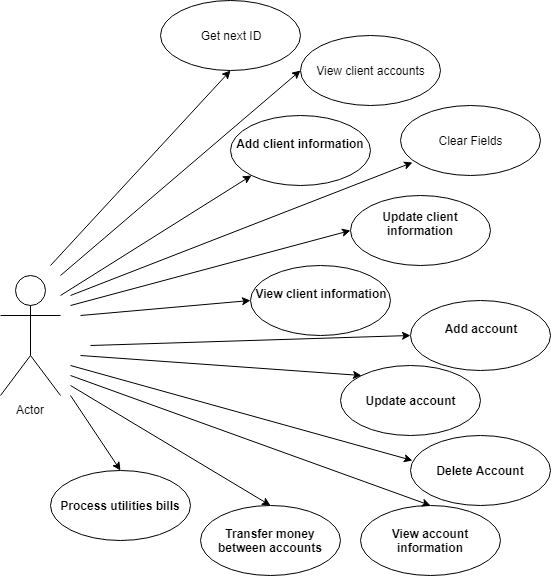

The diagram above was exported from draw.io. Its source (the exported page's mxGraphModel, read from the mxfile embedded in the PNG):
<mxGraphModel dx="1010" dy="533" grid="1" gridSize="10" guides="1" tooltips="1" connect="1" arrows="1" fold="1" page="1" pageScale="1" pageWidth="850" pageHeight="1100" math="0" shadow="0">
  <root>
    <mxCell id="0" />
    <mxCell id="1" parent="0" />
    <mxCell id="LQ2KHk_ML8tH7qlJHO4X-1" value="Actor" style="shape=umlActor;verticalLabelPosition=bottom;labelBackgroundColor=#ffffff;verticalAlign=top;html=1;outlineConnect=0;" vertex="1" parent="1">
      <mxGeometry x="60" y="280" width="60" height="120" as="geometry" />
    </mxCell>
    <mxCell id="LQ2KHk_ML8tH7qlJHO4X-8" value="&lt;b&gt;Add client information&lt;br&gt;&lt;/b&gt;&lt;br&gt;" style="ellipse;whiteSpace=wrap;html=1;" vertex="1" parent="1">
      <mxGeometry x="290" y="120" width="140" height="70" as="geometry" />
    </mxCell>
    <mxCell id="LQ2KHk_ML8tH7qlJHO4X-9" value="" style="endArrow=classic;html=1;entryX=0;entryY=1;entryDx=0;entryDy=0;" edge="1" parent="1" target="LQ2KHk_ML8tH7qlJHO4X-8">
      <mxGeometry width="50" height="50" relative="1" as="geometry">
        <mxPoint x="120" y="300" as="sourcePoint" />
        <mxPoint x="320" y="160" as="targetPoint" />
      </mxGeometry>
    </mxCell>
    <mxCell id="LQ2KHk_ML8tH7qlJHO4X-10" style="edgeStyle=orthogonalEdgeStyle;rounded=0;orthogonalLoop=1;jettySize=auto;html=1;exitX=0.5;exitY=1;exitDx=0;exitDy=0;" edge="1" parent="1" source="LQ2KHk_ML8tH7qlJHO4X-8" target="LQ2KHk_ML8tH7qlJHO4X-8">
      <mxGeometry relative="1" as="geometry" />
    </mxCell>
    <mxCell id="LQ2KHk_ML8tH7qlJHO4X-12" value="&lt;b&gt;Update client information&lt;br&gt;&lt;/b&gt;&lt;br&gt;" style="ellipse;whiteSpace=wrap;html=1;" vertex="1" parent="1">
      <mxGeometry x="410" y="200" width="140" height="70" as="geometry" />
    </mxCell>
    <mxCell id="LQ2KHk_ML8tH7qlJHO4X-13" value="" style="endArrow=classic;html=1;entryX=0;entryY=0.5;entryDx=0;entryDy=0;" edge="1" parent="1" target="LQ2KHk_ML8tH7qlJHO4X-12">
      <mxGeometry width="50" height="50" relative="1" as="geometry">
        <mxPoint x="130" y="310" as="sourcePoint" />
        <mxPoint x="310" y="180" as="targetPoint" />
      </mxGeometry>
    </mxCell>
    <mxCell id="LQ2KHk_ML8tH7qlJHO4X-14" value="&lt;b&gt;View client information&lt;br&gt;&lt;/b&gt;&lt;br&gt;" style="ellipse;whiteSpace=wrap;html=1;" vertex="1" parent="1">
      <mxGeometry x="310" y="270" width="140" height="70" as="geometry" />
    </mxCell>
    <mxCell id="LQ2KHk_ML8tH7qlJHO4X-15" value="" style="endArrow=classic;html=1;entryX=0;entryY=0.5;entryDx=0;entryDy=0;" edge="1" parent="1" target="LQ2KHk_ML8tH7qlJHO4X-14">
      <mxGeometry width="50" height="50" relative="1" as="geometry">
        <mxPoint x="140" y="320" as="sourcePoint" />
        <mxPoint x="230" y="320" as="targetPoint" />
      </mxGeometry>
    </mxCell>
    <mxCell id="LQ2KHk_ML8tH7qlJHO4X-16" value="&lt;b&gt;Add account&lt;br&gt;&lt;/b&gt;&lt;br&gt;" style="ellipse;whiteSpace=wrap;html=1;" vertex="1" parent="1">
      <mxGeometry x="470" y="305" width="140" height="70" as="geometry" />
    </mxCell>
    <mxCell id="LQ2KHk_ML8tH7qlJHO4X-17" value="&lt;b&gt;Delete Account&lt;/b&gt;&lt;br&gt;" style="ellipse;whiteSpace=wrap;html=1;" vertex="1" parent="1">
      <mxGeometry x="470" y="440" width="140" height="70" as="geometry" />
    </mxCell>
    <mxCell id="LQ2KHk_ML8tH7qlJHO4X-18" value="&lt;b&gt;Update account&lt;/b&gt;&lt;br&gt;" style="ellipse;whiteSpace=wrap;html=1;" vertex="1" parent="1">
      <mxGeometry x="400" y="370" width="140" height="70" as="geometry" />
    </mxCell>
    <mxCell id="LQ2KHk_ML8tH7qlJHO4X-19" value="&lt;b&gt;View account information&lt;/b&gt;&lt;br&gt;" style="ellipse;whiteSpace=wrap;html=1;" vertex="1" parent="1">
      <mxGeometry x="420" y="510" width="140" height="70" as="geometry" />
    </mxCell>
    <mxCell id="LQ2KHk_ML8tH7qlJHO4X-20" value="" style="endArrow=classic;html=1;entryX=0;entryY=0.5;entryDx=0;entryDy=0;" edge="1" parent="1" target="LQ2KHk_ML8tH7qlJHO4X-16">
      <mxGeometry width="50" height="50" relative="1" as="geometry">
        <mxPoint x="150" y="350" as="sourcePoint" />
        <mxPoint x="110" y="610" as="targetPoint" />
      </mxGeometry>
    </mxCell>
    <mxCell id="LQ2KHk_ML8tH7qlJHO4X-21" style="edgeStyle=orthogonalEdgeStyle;rounded=0;orthogonalLoop=1;jettySize=auto;html=1;exitX=0.5;exitY=1;exitDx=0;exitDy=0;" edge="1" parent="1" source="LQ2KHk_ML8tH7qlJHO4X-14" target="LQ2KHk_ML8tH7qlJHO4X-14">
      <mxGeometry relative="1" as="geometry" />
    </mxCell>
    <mxCell id="LQ2KHk_ML8tH7qlJHO4X-22" value="" style="endArrow=classic;html=1;entryX=0;entryY=0;entryDx=0;entryDy=0;" edge="1" parent="1" target="LQ2KHk_ML8tH7qlJHO4X-18">
      <mxGeometry width="50" height="50" relative="1" as="geometry">
        <mxPoint x="140" y="360" as="sourcePoint" />
        <mxPoint x="110" y="610" as="targetPoint" />
      </mxGeometry>
    </mxCell>
    <mxCell id="LQ2KHk_ML8tH7qlJHO4X-23" value="" style="endArrow=classic;html=1;entryX=0.014;entryY=0.357;entryDx=0;entryDy=0;entryPerimeter=0;" edge="1" parent="1" target="LQ2KHk_ML8tH7qlJHO4X-17">
      <mxGeometry width="50" height="50" relative="1" as="geometry">
        <mxPoint x="130" y="370" as="sourcePoint" />
        <mxPoint x="110" y="610" as="targetPoint" />
      </mxGeometry>
    </mxCell>
    <mxCell id="LQ2KHk_ML8tH7qlJHO4X-24" value="" style="endArrow=classic;html=1;entryX=0.5;entryY=0;entryDx=0;entryDy=0;" edge="1" parent="1" target="LQ2KHk_ML8tH7qlJHO4X-19">
      <mxGeometry width="50" height="50" relative="1" as="geometry">
        <mxPoint x="130" y="380" as="sourcePoint" />
        <mxPoint x="110" y="600" as="targetPoint" />
      </mxGeometry>
    </mxCell>
    <mxCell id="LQ2KHk_ML8tH7qlJHO4X-25" value="&lt;b&gt;Transfer money between accounts&lt;/b&gt;&lt;br&gt;" style="ellipse;whiteSpace=wrap;html=1;" vertex="1" parent="1">
      <mxGeometry x="260" y="510" width="140" height="70" as="geometry" />
    </mxCell>
    <mxCell id="LQ2KHk_ML8tH7qlJHO4X-26" value="&lt;b&gt;Process utilities bills&lt;/b&gt;&lt;br&gt;" style="ellipse;whiteSpace=wrap;html=1;" vertex="1" parent="1">
      <mxGeometry x="110" y="475" width="140" height="70" as="geometry" />
    </mxCell>
    <mxCell id="LQ2KHk_ML8tH7qlJHO4X-27" value="" style="endArrow=classic;html=1;entryX=0.5;entryY=0;entryDx=0;entryDy=0;" edge="1" parent="1" target="LQ2KHk_ML8tH7qlJHO4X-26">
      <mxGeometry width="50" height="50" relative="1" as="geometry">
        <mxPoint x="130" y="400" as="sourcePoint" />
        <mxPoint x="110" y="610" as="targetPoint" />
      </mxGeometry>
    </mxCell>
    <mxCell id="LQ2KHk_ML8tH7qlJHO4X-28" value="" style="endArrow=classic;html=1;entryX=0.5;entryY=0;entryDx=0;entryDy=0;" edge="1" parent="1" target="LQ2KHk_ML8tH7qlJHO4X-25">
      <mxGeometry width="50" height="50" relative="1" as="geometry">
        <mxPoint x="130" y="390" as="sourcePoint" />
        <mxPoint x="110" y="610" as="targetPoint" />
      </mxGeometry>
    </mxCell>
    <mxCell id="LQ2KHk_ML8tH7qlJHO4X-35" value="View client accounts&lt;br&gt;" style="ellipse;whiteSpace=wrap;html=1;" vertex="1" parent="1">
      <mxGeometry x="360" y="40" width="140" height="70" as="geometry" />
    </mxCell>
    <mxCell id="LQ2KHk_ML8tH7qlJHO4X-36" value="Get next ID" style="ellipse;whiteSpace=wrap;html=1;" vertex="1" parent="1">
      <mxGeometry x="220" y="5" width="140" height="70" as="geometry" />
    </mxCell>
    <mxCell id="LQ2KHk_ML8tH7qlJHO4X-37" value="" style="endArrow=classic;html=1;entryX=0;entryY=0.5;entryDx=0;entryDy=0;" edge="1" parent="1" target="LQ2KHk_ML8tH7qlJHO4X-35">
      <mxGeometry width="50" height="50" relative="1" as="geometry">
        <mxPoint x="120" y="280" as="sourcePoint" />
        <mxPoint x="110" y="600" as="targetPoint" />
      </mxGeometry>
    </mxCell>
    <mxCell id="LQ2KHk_ML8tH7qlJHO4X-38" value="" style="endArrow=classic;html=1;entryX=0.5;entryY=1;entryDx=0;entryDy=0;" edge="1" parent="1" target="LQ2KHk_ML8tH7qlJHO4X-36">
      <mxGeometry width="50" height="50" relative="1" as="geometry">
        <mxPoint x="110" y="270" as="sourcePoint" />
        <mxPoint x="110" y="600" as="targetPoint" />
      </mxGeometry>
    </mxCell>
    <mxCell id="LQ2KHk_ML8tH7qlJHO4X-39" value="" style="endArrow=classic;html=1;entryX=0.089;entryY=0.82;entryDx=0;entryDy=0;entryPerimeter=0;" edge="1" parent="1" target="LQ2KHk_ML8tH7qlJHO4X-40">
      <mxGeometry width="50" height="50" relative="1" as="geometry">
        <mxPoint x="130" y="300" as="sourcePoint" />
        <mxPoint x="110" y="600" as="targetPoint" />
      </mxGeometry>
    </mxCell>
    <mxCell id="LQ2KHk_ML8tH7qlJHO4X-40" value="Clear Fields&lt;br&gt;" style="ellipse;whiteSpace=wrap;html=1;" vertex="1" parent="1">
      <mxGeometry x="460" y="110" width="140" height="70" as="geometry" />
    </mxCell>
  </root>
</mxGraphModel>